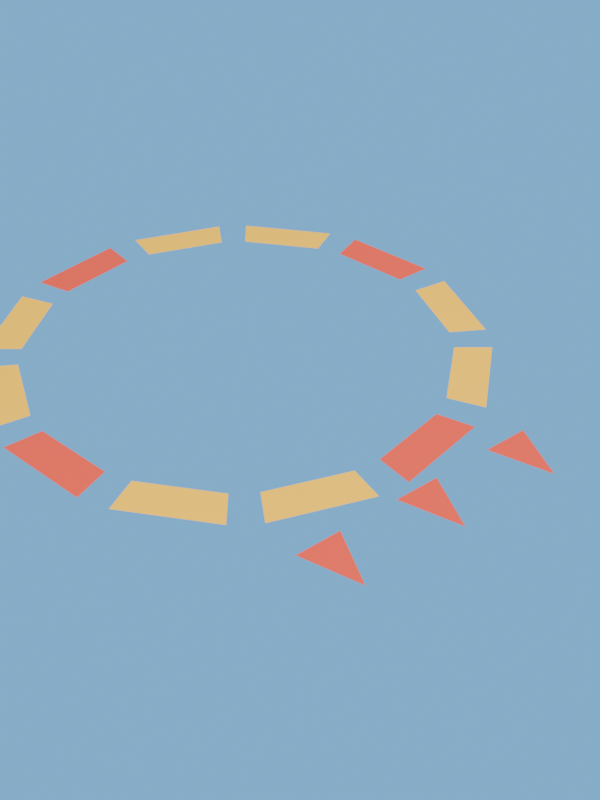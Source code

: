 # Source: warning_ring.blend  (saved by Blender 5.2.44; exported with 4.5.12 LTS)
import bpy
from mathutils import Matrix  # noqa: F401  (used for matrix-valued properties, if any)

bpy.ops.wm.read_factory_settings(use_empty=True)
scene = bpy.context.scene
scene.name = 'Asset_warning_ring'

# ---- collections
col_rf_r2_warning_ring = bpy.data.collections.new('RF_R2_warning_ring'); scene.collection.children.link(col_rf_r2_warning_ring)

# ---- materials (node trees are filled in below, after node groups)
mat_rf_mat_stitches = bpy.data.materials.new('RF_Mat_stitches')
mat_rf_mat_stitches.diffuse_color = (0.7011, 0.06125, 0.0331, 1.0)
mat_rf_mat_gold = bpy.data.materials.new('RF_Mat_gold')
mat_rf_mat_gold.diffuse_color = (0.9473, 0.5149, 0.001214, 1.0)

# ---- material node trees
mat_rf_mat_stitches.use_nodes = True; mat_rf_mat_stitches.node_tree.nodes.clear()
_N = mat_rf_mat_stitches.node_tree.nodes; _L = mat_rf_mat_stitches.node_tree.links
n0 = _N.new('ShaderNodeBsdfPrincipled'); n0.name = 'Principled BSDF'; n0.location = (-200, 100)
n0.inputs[0].default_value = (0.7011, 0.06125, 0.0331, 1.0)
n0.inputs[2].default_value = 1.0
n0.inputs[10].default_value = 0.005
n1 = _N.new('ShaderNodeOutputMaterial'); n1.name = 'Material Output'; n1.location = (200, 100)
_L.new(n0.outputs[0], n1.inputs[0])
n1.is_active_output = True
mat_rf_mat_gold.use_nodes = True; mat_rf_mat_gold.node_tree.nodes.clear()
_N = mat_rf_mat_gold.node_tree.nodes; _L = mat_rf_mat_gold.node_tree.links
n0 = _N.new('ShaderNodeBsdfPrincipled'); n0.name = 'Principled BSDF'; n0.location = (-200, 100)
n0.inputs[0].default_value = (0.9473, 0.5149, 0.001214, 1.0)
n0.inputs[2].default_value = 1.0
n0.inputs[10].default_value = 0.005
n1 = _N.new('ShaderNodeOutputMaterial'); n1.name = 'Material Output'; n1.location = (200, 100)
_L.new(n0.outputs[0], n1.inputs[0])
n1.is_active_output = True

# ---- world
world_asset_warning_ring_sky = bpy.data.worlds.new('Asset_warning_ring_Sky'); scene.world = world_asset_warning_ring_sky
world_asset_warning_ring_sky.use_nodes = True; world_asset_warning_ring_sky.node_tree.nodes.clear()
_N = world_asset_warning_ring_sky.node_tree.nodes; _L = world_asset_warning_ring_sky.node_tree.links
n0 = _N.new('ShaderNodeBackground'); n0.name = 'Background'; n0.location = (-200, 100)
n0.inputs[0].default_value = (0.75, 0.75, 0.75, 1.0)
n0.inputs[1].default_value = 0.45
n1 = _N.new('ShaderNodeOutputWorld'); n1.name = 'World Output'; n1.location = (200, 100)
n2 = _N.new('ShaderNodeBackground'); n2.name = 'Background.001'; n2.location = (0, 0)
n2.inputs[0].default_value = (0.159, 0.5149, 0.9734, 1.0)
n3 = _N.new('ShaderNodeLightPath'); n3.name = 'Light Path'; n3.location = (0, 0)
n4 = _N.new('ShaderNodeMixShader'); n4.name = 'Mix Shader'; n4.location = (0, 0)
_L.new(n3.outputs[0], n4.inputs[0])
_L.new(n0.outputs[0], n4.inputs[1])
_L.new(n2.outputs[0], n4.inputs[2])
_L.new(n4.outputs[0], n1.inputs[0])
n1.is_active_output = True

# ---- cameras
cam_camera_warning_ring = bpy.data.cameras.new('Camera_warning_ring')

# ---- lights
light_rf_key_004 = bpy.data.lights.new('RF_Key.004', 'AREA')
light_rf_key_004.energy = 1300.0
light_rf_key_004.shape = 'DISK'
light_rf_key_004.size = 7.0
light_rf_fill_004 = bpy.data.lights.new('RF_Fill.004', 'AREA')
light_rf_fill_004.energy = 800.0
light_rf_fill_004.shape = 'DISK'
light_rf_fill_004.size = 6.0

# ---- meshes
me_warning_segment0_mesh = bpy.data.meshes.new('warning_segment0_Mesh')
me_warning_segment0_mesh.from_pydata([(1.0, 0.0, 0.015), (0.9219, 0.3875, 0.015), (0.7836, 0.3294, 0.015), (0.85, 0.0, 0.015), (0.866, 0.5, 0.015), (0.6046, 0.7965, 0.015), (0.5139, 0.6771, 0.015), (0.7361, 0.425, 0.015), (0.5, 0.866, 0.015), (0.1253, 0.9921, 0.015), (0.1065, 0.8433, 0.015), (0.425, 0.7361, 0.015), (6.123e-17, 1.0, 0.015), (-0.3875, 0.9219, 0.015), (-0.3294, 0.7836, 0.015), (5.205e-17, 0.85, 0.015), (-0.5, 0.866, 0.015), (-0.7965, 0.6046, 0.015), (-0.6771, 0.5139, 0.015), (-0.425, 0.7361, 0.015), (-0.866, 0.5, 0.015), (-0.9921, 0.1253, 0.015), (-0.8433, 0.1065, 0.015), (-0.7361, 0.425, 0.015), (-1.0, 1.225e-16, 0.015), (-0.9219, -0.3875, 0.015), (-0.7836, -0.3294, 0.015), (-0.85, 1.041e-16, 0.015), (-0.866, -0.5, 0.015), (-0.6046, -0.7965, 0.015), (-0.5139, -0.6771, 0.015), (-0.7361, -0.425, 0.015), (-0.5, -0.866, 0.015), (-0.1253, -0.9921, 0.015), (-0.1065, -0.8433, 0.015), (-0.425, -0.7361, 0.015), (-1.837e-16, -1.0, 0.015), (0.3875, -0.9219, 0.015), (0.3294, -0.7836, 0.015), (-1.561e-16, -0.85, 0.015), (0.5, -0.866, 0.015), (0.7965, -0.6046, 0.015), (0.6771, -0.5139, 0.015), (0.425, -0.7361, 0.015), (0.866, -0.5, 0.015), (0.9921, -0.1253, 0.015), (0.8433, -0.1065, 0.015), (0.7361, -0.425, 0.015), (-0.51, 1.04, 0.015), (-0.42, 1.27, 0.015), (-0.33, 1.04, 0.015), (-0.09, 1.04, 0.015), (0.0, 1.27, 0.015), (0.09, 1.04, 0.015), (0.33, 1.04, 0.015), (0.42, 1.27, 0.015), (0.51, 1.04, 0.015)], [], [(0, 3, 2, 1), (4, 5, 6, 7), (8, 9, 10, 11), (12, 13, 14, 15), (16, 17, 18, 19), (20, 21, 22, 23), (24, 27, 26, 25), (28, 29, 30, 31), (32, 33, 34, 35), (36, 37, 38, 39), (40, 41, 42, 43), (44, 45, 46, 47), (48, 50, 49), (51, 52, 53), (54, 56, 55)])
me_warning_segment0_mesh.polygons.foreach_set('material_index', [0, 1, 1, 0, 1, 1, 0, 1, 1, 0, 1, 1, 0, 0, 0])
me_warning_segment0_mesh.materials.append(mat_rf_mat_stitches)
me_warning_segment0_mesh.materials.append(mat_rf_mat_gold)
me_warning_segment0_mesh.update()

# ---- objects
ob_rf_key_004 = bpy.data.objects.new('RF_Key.004', light_rf_key_004)
ob_rf_fill_004 = bpy.data.objects.new('RF_Fill.004', light_rf_fill_004)
ob_camera_warning_ring = bpy.data.objects.new('Camera_warning_ring', cam_camera_warning_ring)
ob_warning_ring_root = bpy.data.objects.new('warning_ring_root', None)
ob_rf_warning_ring = bpy.data.objects.new('RF_warning_ring', me_warning_segment0_mesh)

# ---- transforms, parenting, visibility, modifiers, constraints
ob_rf_key_004.location = (-5.0, 1.0, 10.0)
ob_rf_key_004.rotation_euler = (0.5155, 9.167e-08, -1.373)
ob_rf_fill_004.location = (5.0, 4.0, 7.0)
ob_rf_fill_004.rotation_euler = (0.7314, 2.102e-08, 1.951)
ob_camera_warning_ring.location = (2.0, 3.0, 2.5)
ob_camera_warning_ring.rotation_euler = (0.9196, -3.876e-08, 2.486)
ob_warning_ring_root.location = (0.0, 0.0, 0.0)
ob_warning_ring_root.empty_display_size = 0.12
ob_rf_warning_ring.parent = ob_warning_ring_root
ob_rf_warning_ring.location = (0.0, 0.0, 0.0)

# ---- collection membership
scene.collection.objects.link(ob_rf_key_004)
scene.collection.objects.link(ob_rf_fill_004)
scene.collection.objects.link(ob_camera_warning_ring)
col_rf_r2_warning_ring.objects.link(ob_warning_ring_root)
col_rf_r2_warning_ring.objects.link(ob_rf_warning_ring)

# ---- scene / render settings (as saved in the file)
scene.camera = ob_camera_warning_ring
scene.frame_start = 1; scene.frame_end = 250; scene.frame_set(1)
scene.render.engine = 'BLENDER_EEVEE_NEXT'
scene.render.image_settings.exr_codec = 'NONE'
scene.render.resolution_x = 900
scene.render.resolution_y = 1200
scene.render.fps = 30
scene.render.use_bake_clear = False
scene.render.bake_margin = 0
scene.render.bake_bias = 0.0
scene.render.bake_samples = 0
scene.render.simplify_subdivision_render = 0
scene.render.simplify_child_particles_render = 0.0
scene.render.compositor_device = 'GPU'
scene.eevee.use_volume_custom_range = False
scene.eevee.gtao_distance = 0.0
scene.eevee.use_fast_gi = False
scene.eevee.fast_gi_thickness_near = 0.1
scene.eevee.fast_gi_thickness_far = 0.0
scene.eevee.ray_tracing_options.screen_trace_thickness = 0.1
bpy.context.view_layer.update()
